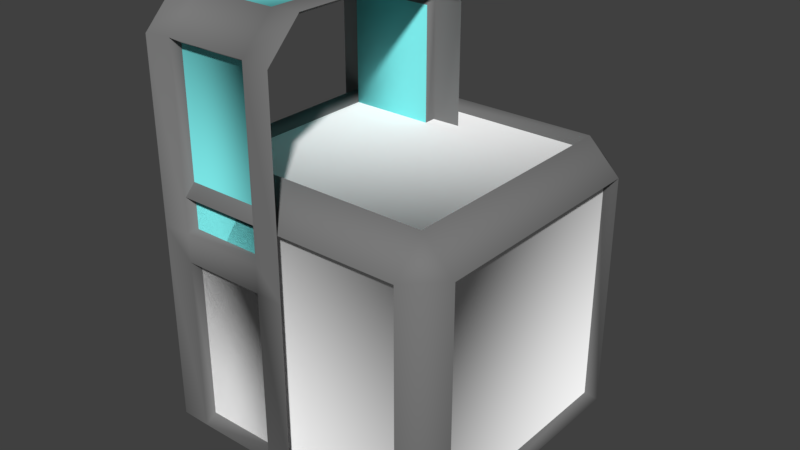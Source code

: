 # Source: station-parts.blend  (saved by Blender 2.78.0; exported with 4.5.12 LTS)
import bpy
from mathutils import Matrix  # noqa: F401  (used for matrix-valued properties, if any)

bpy.ops.wm.read_factory_settings(use_empty=True)
scene = bpy.context.scene
scene.name = 'Scene'

# ---- collections
col_collection_1 = bpy.data.collections.new('Collection 1'); scene.collection.children.link(col_collection_1)

# ---- materials (node trees are filled in below, after node groups)
mat_body = bpy.data.materials.new('Body')
mat_body.alpha_threshold = 0.0
mat_body.use_transparent_shadow = False
mat_body.diffuse_color = (1.0, 1.0, 1.0, 1.0)
mat_body.roughness = 0.5
mat_body.specular_intensity = 0.0
mat_frame = bpy.data.materials.new('Frame')
mat_frame.alpha_threshold = 0.0
mat_frame.use_transparent_shadow = False
mat_frame.diffuse_color = (0.2, 0.2, 0.2, 1.0)
mat_frame.roughness = 0.5
mat_frame.specular_intensity = 0.0
mat_glass = bpy.data.materials.new('Glass')
mat_glass.alpha_threshold = 0.0
mat_glass.use_transparent_shadow = False
mat_glass.diffuse_color = (0.2, 0.8, 0.8, 1.0)
mat_glass.roughness = 0.5
mat_glass.specular_intensity = 0.0

# ---- material node trees

# ---- world
world_world = bpy.data.worlds.new('World'); scene.world = world_world
world_world.color = (0.05088, 0.05088, 0.05088)
world_world.use_sun_shadow = False
world_world.sun_shadow_jitter_overblur = 0.0
world_world.cycles.sampling_method = 'MANUAL'

# ---- meshes
me_cube_003 = bpy.data.meshes.new('Cube.003')
me_cube_003.from_pydata([(0.2, 0.0, 2.8), (0.2, 0.2, 3.0), (0.2, 0.0, 0.2), (0.2, 0.2, 0.0), (0.2, 1.5, 2.8), (0.2, 1.3, 3.0), (0.2, 1.5, 0.2), (0.2, 1.3, 0.0), (0.8, 0.2, 3.0), (0.8, 0.0, 0.2), (0.8, 1.3, 0.0), (0.8, 1.5, 2.8), (0.8, 1.5, 0.2), (0.8, 1.3, 3.0), (0.8, 0.2, 0.0), (0.8, 0.0, 2.8), (0.2, 1.351, 3.086), (0.2, 1.586, 2.851), (0.2, 0.1495, -0.08629), (0.2, -0.08629, 0.1495), (0.2, 1.351, -0.08629), (0.8, 0.1495, 3.086), (0.2, 0.1495, 3.086), (0.8, -0.08629, 0.1495), (0.0, 0.1617, -0.09239), (0.8, 1.351, -0.08629), (0.8, 1.586, 2.851), (0.0, 1.592, 0.1617), (0.2, 1.586, 0.1495), (0.0, 1.338, 3.092), (0.2, -0.08629, 2.851), (0.0, -0.09239, 2.838), (1.0, 1.592, 0.1617), (1.0, 1.338, -0.09239), (0.0, 1.338, -0.09239), (0.8, 1.586, 0.1495), (0.0, 1.592, 2.838), (0.8, 1.351, 3.086), (1.0, 1.338, 3.092), (1.0, 1.592, 2.838), (0.0, -0.09239, 0.1617), (0.8, 0.1495, -0.08629), (1.0, 0.1617, -0.09239), (1.0, -0.09239, 0.1617), (1.0, -0.09239, 2.838), (1.0, 0.1617, 3.092), (0.0, 0.1617, 3.092), (0.8, -0.08629, 2.851), (0.2, 0.0, 1.6), (0.8, 0.0, 1.6), (1.0, -0.09239, 1.6), (0.0, -0.09239, 1.6), (0.2, -0.08629, 1.6), (0.8, -0.08629, 1.6), (0.2, 0.0, 1.4), (0.8, 0.0, 1.4), (0.0, -0.09239, 1.4), (0.2, -0.08629, 1.4), (0.8, -0.08629, 1.4), (1.0, -0.09239, 1.4), (0.2, 1.5, 1.6), (0.8, 1.5, 1.6), (0.0, 1.592, 1.6), (1.0, 1.592, 1.6), (0.2, 1.586, 1.6), (0.8, 1.586, 1.6), (0.2, 1.5, 1.4), (0.8, 1.5, 1.4), (1.0, 1.592, 1.4), (0.2, 1.586, 1.4), (0.8, 1.586, 1.4), (0.0, 1.592, 1.4)], [], [(5, 13, 37, 16), (9, 2, 19, 23), (6, 12, 35, 28), (8, 1, 22, 21), (7, 3, 18, 20), (61, 11, 26, 65), (49, 15, 0, 48), (13, 5, 1, 8), (1, 5, 16, 22), (14, 10, 25, 41), (7, 10, 14, 3), (48, 0, 30, 52), (60, 4, 11, 61), (34, 20, 18, 24), (16, 29, 46, 22), (52, 30, 31, 51), (65, 26, 39, 63), (20, 34, 27, 28), (37, 38, 39, 26), (41, 42, 43, 23), (22, 46, 31, 30), (25, 33, 42, 41), (21, 22, 30, 47), (24, 18, 19, 40), (29, 16, 17, 36), (25, 20, 28, 35), (62, 36, 17, 64), (38, 37, 21, 45), (50, 44, 47, 53), (33, 25, 35, 32), (45, 21, 47, 44), (18, 41, 23, 19), (16, 37, 26, 17), (3, 14, 41, 18), (10, 7, 20, 25), (0, 15, 47, 30), (11, 4, 17, 26), (13, 8, 21, 37), (55, 9, 23, 58), (66, 6, 28, 69), (15, 49, 53, 47), (59, 50, 53, 58), (57, 52, 51, 56), (9, 55, 54, 2), (2, 54, 57, 19), (19, 57, 56, 40), (43, 59, 58, 23), (4, 60, 64, 17), (71, 62, 64, 69), (70, 65, 63, 68), (12, 67, 70, 35), (6, 66, 67, 12), (35, 70, 68, 32), (27, 71, 69, 28), (69, 64, 65, 70), (60, 61, 65, 64), (67, 66, 69, 70), (58, 53, 52, 57), (54, 55, 58, 57), (49, 48, 52, 53)])
me_cube_003.polygons.foreach_set('use_smooth', [True] * 60)
me_cube_003.polygons.foreach_set('material_index', [1, 1, 1, 1, 1, 1, 2, 2, 1, 1, 0, 1, 2, 1, 1, 1, 1, 1, 1, 1, 1, 1, 1, 1, 1, 1, 1, 1, 1, 1, 1, 1, 1, 1, 1, 1, 1, 1, 1, 1, 1, 1, 1, 0, 1, 1, 1, 1, 1, 1, 1, 0, 1, 1, 1, 1, 1, 1, 1, 1])
me_cube_003.materials.append(mat_body)
me_cube_003.materials.append(mat_frame)
me_cube_003.materials.append(mat_glass)
me_cube_003.use_remesh_preserve_volume = False
me_cube_003.use_remesh_preserve_attributes = False
me_cube_003.use_mirror_vertex_groups = False
me_cube_003.update()
me_cube = bpy.data.meshes.new('Cube')
me_cube.from_pydata([(-0.07588, 0.1539, 0.1539), (0.1539, -0.07588, 0.1539), (1.846, 0.1539, -0.07588), (1.846, -0.07588, 0.1539), (2.076, 0.1539, 0.1539), (1.846, 2.076, 0.1539), (1.846, 1.846, -0.07588), (2.076, 1.846, 0.1539), (2.0, 1.8, 0.2), (1.8, 1.8, 0.0), (1.8, 2.0, 0.2), (2.0, 0.2, 0.2), (1.8, -4.172e-08, 0.2), (1.8, 0.2, 0.0), (0.2, 1.788e-07, 0.2), (-9.537e-08, 0.2, 0.2), (0.2, 0.2, 0.0), (0.2, 2.0, 0.2), (0.2, 1.8, 0.0), (2.801e-07, 1.8, 0.2), (1.8, 2.0, 1.8), (1.8, 1.8, 2.0), (2.0, 1.8, 1.8), (1.8, -4.411e-07, 1.8), (2.0, 0.2, 1.8), (1.8, 0.2, 2.0), (-2.921e-07, 0.2, 1.8), (0.2, 2.444e-07, 1.8), (0.2, 0.2, 2.0), (4.768e-08, 1.8, 1.8), (0.2, 1.8, 2.0), (0.2, 2.0, 1.8), (0.1539, 0.1539, -0.07588), (0.1539, 2.076, 0.1539), (0.1539, 1.846, -0.07588), (-0.07588, 1.846, 0.1539), (1.846, 2.076, 1.846), (1.846, 1.846, 2.076), (2.076, 1.846, 1.846), (1.846, -0.07588, 1.846), (2.076, 0.1539, 1.846), (1.846, 0.1539, 2.076), (-0.07588, 0.1539, 1.846), (0.1539, -0.07588, 1.846), (0.1539, 0.1539, 2.076), (-0.07588, 1.846, 1.846), (0.1539, 1.846, 2.076), (0.1539, 2.076, 1.846)], [], [(20, 10, 17, 31), (7, 6, 5), (12, 23, 27, 14), (15, 26, 29, 19), (21, 30, 28, 25), (8, 22, 24, 11), (13, 9, 6, 2), (29, 26, 42, 45), (11, 24, 40, 4), (31, 17, 33, 47), (8, 11, 4, 7), (28, 30, 46, 44), (16, 13, 2, 32), (19, 29, 45, 35), (27, 23, 39, 43), (12, 14, 1, 3), (26, 15, 0, 42), (25, 28, 44, 41), (22, 8, 7, 38), (14, 27, 43, 1), (30, 21, 37, 46), (10, 20, 36, 5), (18, 16, 32, 34), (20, 31, 47, 36), (17, 10, 5, 33), (15, 19, 35, 0), (9, 13, 16, 18), (4, 3, 2), (1, 0, 32), (33, 34, 35), (36, 37, 38), (39, 40, 41), (42, 43, 44), (45, 46, 47), (7, 4, 2, 6), (6, 34, 33, 5), (5, 36, 38, 7), (3, 1, 32, 2), (4, 40, 39, 3), (0, 35, 34, 32), (1, 43, 42, 0), (35, 45, 47, 33), (37, 41, 40, 38), (36, 47, 46, 37), (41, 44, 43, 39), (44, 46, 45, 42), (21, 25, 41, 37), (23, 12, 3, 39), (9, 18, 34, 6), (24, 22, 38, 40)])
me_cube.polygons.foreach_set('use_smooth', [True] * 50)
me_cube.polygons.foreach_set('material_index', [0, 1, 0, 0, 0, 0, 1, 1, 1, 1, 1, 1, 1, 1, 1, 1, 1, 1, 1, 1, 1, 1, 1, 1, 1, 1, 0, 1, 1, 1, 1, 1, 1, 1, 1, 1, 1, 1, 1, 1, 1, 1, 1, 1, 1, 1, 1, 1, 1, 1])
me_cube.materials.append(mat_body)
me_cube.materials.append(mat_frame)
me_cube.use_remesh_preserve_volume = False
me_cube.use_remesh_preserve_attributes = False
me_cube.use_mirror_vertex_groups = False
me_cube.update()

# ---- objects
ob_way = bpy.data.objects.new('Way', me_cube_003)
ob_box = bpy.data.objects.new('Box', me_cube)

# ---- transforms, parenting, visibility, modifiers, constraints
ob_way.location = (0.0, 0.0, 0.0)
ob_way.lineart.crease_threshold = 0.0
ob_box.location = (0.0, 0.0, 0.0)
ob_box.lock_rotations_4d = False
ob_box.empty_display_type = 'ARROWS'
ob_box.lineart.crease_threshold = 0.0

# ---- collection membership
col_collection_1.objects.link(ob_way)
col_collection_1.objects.link(ob_box)

# ---- scene / render settings (as saved in the file)
scene.frame_start = 1; scene.frame_end = 250; scene.frame_set(1)
scene.render.engine = 'BLENDER_EEVEE_NEXT'
scene.render.resolution_percentage = 50
scene.render.dither_intensity = 0.0
scene.cycles.use_denoising = False
scene.cycles.samples = 128
scene.cycles.sampling_pattern = 'TABULATED_SOBOL'
scene.cycles.light_sampling_threshold = 0.0
scene.cycles.use_adaptive_sampling = False
scene.cycles.use_light_tree = False
scene.cycles.blur_glossy = 0.0
scene.cycles.sample_clamp_indirect = 0.0
scene.view_settings.view_transform = 'Standard'
bpy.context.view_layer.update()

# ---- added for rendering (the .blend has no active camera and no usable light): camera, sun
cam_auto = bpy.data.cameras.new('AutoCamera')
cam_auto.lens = 50.0
cam_auto.sensor_width = 36.0
cam_auto.clip_end = 1000.0
ob_auto_camera = bpy.data.objects.new('AutoCamera', cam_auto)
scene.collection.objects.link(ob_auto_camera)
ob_auto_camera.location = (5.08298, -3.90783, 4.76639)
ob_auto_camera.rotation_euler = (1.09748, -7.21219e-08, 0.694738)
scene.camera = ob_auto_camera
light_auto_sun = bpy.data.lights.new('AutoSun', 'SUN')
light_auto_sun.energy = 3.0
light_auto_sun.angle = 0.0523599
ob_auto_sun = bpy.data.objects.new('AutoSun', light_auto_sun)
scene.collection.objects.link(ob_auto_sun)
ob_auto_sun.rotation_euler = (0.872665, 0.174533, 0.523599)
bpy.context.view_layer.update()

